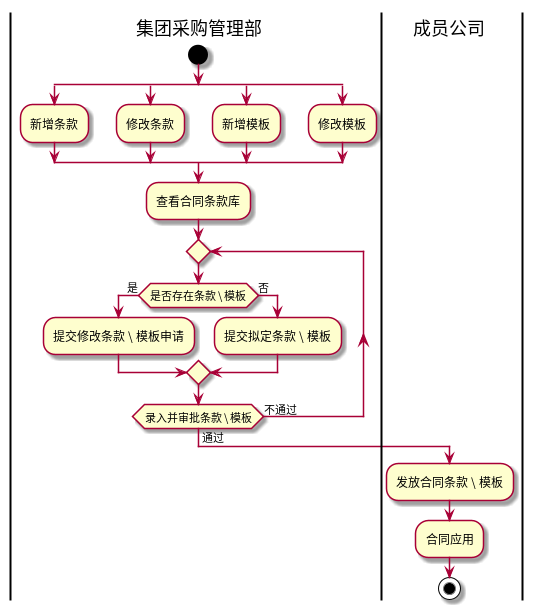

The diagram above was rendered by PlantUML. Its source (embedded in the PNG):
@startuml
|集团采购管理部|
start
split
:新增条款;
split again
:修改条款;
split again
:新增模板;
split again
:修改模板;
end split
:查看合同条款库;
repeat
if (是否存在条款 \ 模板) then (是)
    :提交修改条款 \ 模板申请;
else (否)
    :提交拟定条款 \ 模板;
endif
repeat while (录入并审批条款 \ 模板) is (不通过) not (通过)
|成员公司|
:发放合同条款 \ 模板;
:合同应用;
stop
@enduml